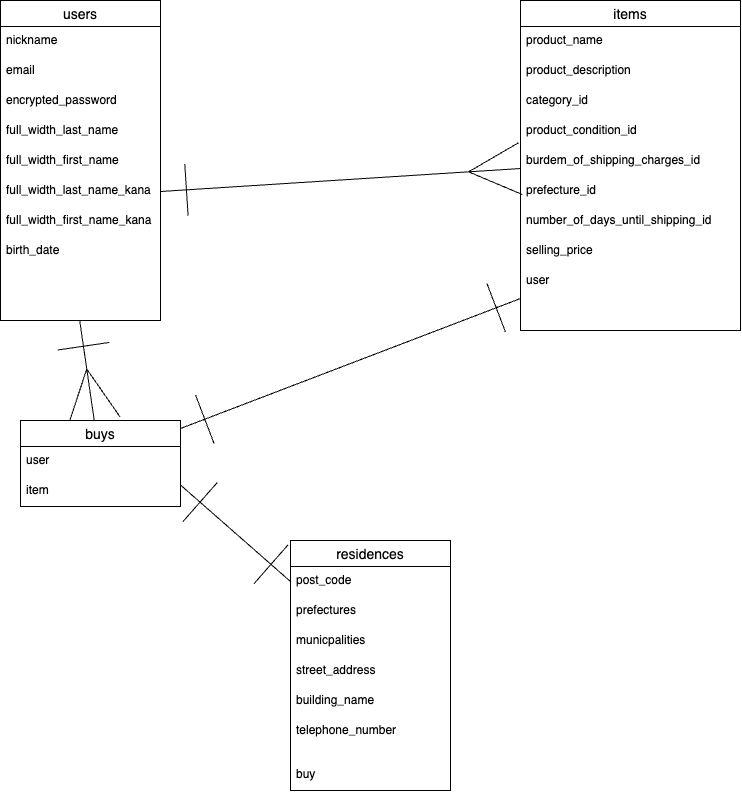

The diagram above was exported from draw.io. Its source (the exported page's mxGraphModel, read from the mxfile embedded in the PNG):
<mxGraphModel dx="515" dy="555" grid="1" gridSize="10" guides="1" tooltips="1" connect="1" arrows="1" fold="1" page="1" pageScale="1" pageWidth="827" pageHeight="1169" math="0" shadow="0">
  <root>
    <mxCell id="0" />
    <mxCell id="1" parent="0" />
    <mxCell id="2" value="users" style="swimlane;fontStyle=0;childLayout=stackLayout;horizontal=1;startSize=26;horizontalStack=0;resizeParent=1;resizeParentMax=0;resizeLast=0;collapsible=1;marginBottom=0;align=center;fontSize=14;" vertex="1" parent="1">
      <mxGeometry x="20" y="120" width="160" height="320" as="geometry" />
    </mxCell>
    <mxCell id="3" value="nickname" style="text;strokeColor=none;fillColor=none;spacingLeft=4;spacingRight=4;overflow=hidden;rotatable=0;points=[[0,0.5],[1,0.5]];portConstraint=eastwest;fontSize=12;" vertex="1" parent="2">
      <mxGeometry y="26" width="160" height="30" as="geometry" />
    </mxCell>
    <mxCell id="4" value="email" style="text;strokeColor=none;fillColor=none;spacingLeft=4;spacingRight=4;overflow=hidden;rotatable=0;points=[[0,0.5],[1,0.5]];portConstraint=eastwest;fontSize=12;" vertex="1" parent="2">
      <mxGeometry y="56" width="160" height="30" as="geometry" />
    </mxCell>
    <mxCell id="19" value="encrypted_password" style="text;strokeColor=none;fillColor=none;spacingLeft=4;spacingRight=4;overflow=hidden;rotatable=0;points=[[0,0.5],[1,0.5]];portConstraint=eastwest;fontSize=12;" vertex="1" parent="2">
      <mxGeometry y="86" width="160" height="30" as="geometry" />
    </mxCell>
    <mxCell id="21" value="full_width_last_name" style="text;strokeColor=none;fillColor=none;spacingLeft=4;spacingRight=4;overflow=hidden;rotatable=0;points=[[0,0.5],[1,0.5]];portConstraint=eastwest;fontSize=12;" vertex="1" parent="2">
      <mxGeometry y="116" width="160" height="30" as="geometry" />
    </mxCell>
    <mxCell id="67" value="full_width_first_name" style="text;strokeColor=none;fillColor=none;spacingLeft=4;spacingRight=4;overflow=hidden;rotatable=0;points=[[0,0.5],[1,0.5]];portConstraint=eastwest;fontSize=12;" vertex="1" parent="2">
      <mxGeometry y="146" width="160" height="30" as="geometry" />
    </mxCell>
    <mxCell id="22" value="full_width_last_name_kana" style="text;strokeColor=none;fillColor=none;spacingLeft=4;spacingRight=4;overflow=hidden;rotatable=0;points=[[0,0.5],[1,0.5]];portConstraint=eastwest;fontSize=12;" vertex="1" parent="2">
      <mxGeometry y="176" width="160" height="30" as="geometry" />
    </mxCell>
    <mxCell id="69" value="full_width_first_name_kana" style="text;strokeColor=none;fillColor=none;spacingLeft=4;spacingRight=4;overflow=hidden;rotatable=0;points=[[0,0.5],[1,0.5]];portConstraint=eastwest;fontSize=12;" vertex="1" parent="2">
      <mxGeometry y="206" width="160" height="30" as="geometry" />
    </mxCell>
    <mxCell id="5" value="birth_date" style="text;strokeColor=none;fillColor=none;spacingLeft=4;spacingRight=4;overflow=hidden;rotatable=0;points=[[0,0.5],[1,0.5]];portConstraint=eastwest;fontSize=12;" vertex="1" parent="2">
      <mxGeometry y="236" width="160" height="84" as="geometry" />
    </mxCell>
    <mxCell id="23" value="items" style="swimlane;fontStyle=0;childLayout=stackLayout;horizontal=1;startSize=26;horizontalStack=0;resizeParent=1;resizeParentMax=0;resizeLast=0;collapsible=1;marginBottom=0;align=center;fontSize=14;" vertex="1" parent="1">
      <mxGeometry x="540" y="120" width="220" height="330" as="geometry" />
    </mxCell>
    <mxCell id="25" value="product_name" style="text;strokeColor=none;fillColor=none;spacingLeft=4;spacingRight=4;overflow=hidden;rotatable=0;points=[[0,0.5],[1,0.5]];portConstraint=eastwest;fontSize=12;" vertex="1" parent="23">
      <mxGeometry y="26" width="220" height="30" as="geometry" />
    </mxCell>
    <mxCell id="37" value="product_description" style="text;strokeColor=none;fillColor=none;spacingLeft=4;spacingRight=4;overflow=hidden;rotatable=0;points=[[0,0.5],[1,0.5]];portConstraint=eastwest;fontSize=12;" vertex="1" parent="23">
      <mxGeometry y="56" width="220" height="30" as="geometry" />
    </mxCell>
    <mxCell id="27" value="category_id" style="text;strokeColor=none;fillColor=none;spacingLeft=4;spacingRight=4;overflow=hidden;rotatable=0;points=[[0,0.5],[1,0.5]];portConstraint=eastwest;fontSize=12;" vertex="1" parent="23">
      <mxGeometry y="86" width="220" height="30" as="geometry" />
    </mxCell>
    <mxCell id="28" value="product_condition_id" style="text;strokeColor=none;fillColor=none;spacingLeft=4;spacingRight=4;overflow=hidden;rotatable=0;points=[[0,0.5],[1,0.5]];portConstraint=eastwest;fontSize=12;" vertex="1" parent="23">
      <mxGeometry y="116" width="220" height="30" as="geometry" />
    </mxCell>
    <mxCell id="29" value="burdem_of_shipping_charges_id" style="text;strokeColor=none;fillColor=none;spacingLeft=4;spacingRight=4;overflow=hidden;rotatable=0;points=[[0,0.5],[1,0.5]];portConstraint=eastwest;fontSize=12;" vertex="1" parent="23">
      <mxGeometry y="146" width="220" height="30" as="geometry" />
    </mxCell>
    <mxCell id="30" value="prefecture_id" style="text;strokeColor=none;fillColor=none;spacingLeft=4;spacingRight=4;overflow=hidden;rotatable=0;points=[[0,0.5],[1,0.5]];portConstraint=eastwest;fontSize=12;" vertex="1" parent="23">
      <mxGeometry y="176" width="220" height="30" as="geometry" />
    </mxCell>
    <mxCell id="42" value="number_of_days_until_shipping_id" style="text;strokeColor=none;fillColor=none;spacingLeft=4;spacingRight=4;overflow=hidden;rotatable=0;points=[[0,0.5],[1,0.5]];portConstraint=eastwest;fontSize=12;" vertex="1" parent="23">
      <mxGeometry y="206" width="220" height="30" as="geometry" />
    </mxCell>
    <mxCell id="96" value="selling_price" style="text;strokeColor=none;fillColor=none;spacingLeft=4;spacingRight=4;overflow=hidden;rotatable=0;points=[[0,0.5],[1,0.5]];portConstraint=eastwest;fontSize=12;sketch=0;" vertex="1" parent="23">
      <mxGeometry y="236" width="220" height="30" as="geometry" />
    </mxCell>
    <mxCell id="31" value="user" style="text;strokeColor=none;fillColor=none;spacingLeft=4;spacingRight=4;overflow=hidden;rotatable=0;points=[[0,0.5],[1,0.5]];portConstraint=eastwest;fontSize=12;" vertex="1" parent="23">
      <mxGeometry y="266" width="220" height="64" as="geometry" />
    </mxCell>
    <mxCell id="33" style="edgeStyle=none;html=1;endArrow=ERmany;endFill=0;startArrow=ERone;startFill=0;exitX=1;exitY=0.5;exitDx=0;exitDy=0;jumpSize=15;startSize=50;endSize=50;" edge="1" parent="1" source="22" target="29">
      <mxGeometry relative="1" as="geometry">
        <mxPoint x="210" y="311" as="sourcePoint" />
      </mxGeometry>
    </mxCell>
    <mxCell id="56" style="edgeStyle=none;html=1;exitX=1;exitY=0.75;exitDx=0;exitDy=0;entryX=0;entryY=0.5;entryDx=0;entryDy=0;endArrow=ERone;endFill=0;startArrow=ERone;startFill=0;endSize=50;startSize=50;" edge="1" parent="1" source="43" target="48">
      <mxGeometry relative="1" as="geometry" />
    </mxCell>
    <mxCell id="83" style="edgeStyle=none;jumpSize=15;html=1;startArrow=ERmany;startFill=0;endArrow=ERone;endFill=0;startSize=50;endSize=50;entryX=0.495;entryY=1;entryDx=0;entryDy=0;entryPerimeter=0;" edge="1" parent="1" source="43" target="5">
      <mxGeometry relative="1" as="geometry">
        <mxPoint x="100" y="460" as="targetPoint" />
      </mxGeometry>
    </mxCell>
    <mxCell id="43" value="buys" style="swimlane;fontStyle=0;childLayout=stackLayout;horizontal=1;startSize=26;horizontalStack=0;resizeParent=1;resizeParentMax=0;resizeLast=0;collapsible=1;marginBottom=0;align=center;fontSize=14;" vertex="1" parent="1">
      <mxGeometry x="40" y="540" width="160" height="86" as="geometry" />
    </mxCell>
    <mxCell id="90" value="user" style="text;strokeColor=none;fillColor=none;spacingLeft=4;spacingRight=4;overflow=hidden;rotatable=0;points=[[0,0.5],[1,0.5]];portConstraint=eastwest;fontSize=12;sketch=0;" vertex="1" parent="43">
      <mxGeometry y="26" width="160" height="30" as="geometry" />
    </mxCell>
    <mxCell id="91" value="item" style="text;strokeColor=none;fillColor=none;spacingLeft=4;spacingRight=4;overflow=hidden;rotatable=0;points=[[0,0.5],[1,0.5]];portConstraint=eastwest;fontSize=12;sketch=0;" vertex="1" parent="43">
      <mxGeometry y="56" width="160" height="30" as="geometry" />
    </mxCell>
    <mxCell id="47" value="residences" style="swimlane;fontStyle=0;childLayout=stackLayout;horizontal=1;startSize=26;horizontalStack=0;resizeParent=1;resizeParentMax=0;resizeLast=0;collapsible=1;marginBottom=0;align=center;fontSize=14;" vertex="1" parent="1">
      <mxGeometry x="310" y="660" width="160" height="250" as="geometry" />
    </mxCell>
    <mxCell id="48" value="post_code" style="text;strokeColor=none;fillColor=none;spacingLeft=4;spacingRight=4;overflow=hidden;rotatable=0;points=[[0,0.5],[1,0.5]];portConstraint=eastwest;fontSize=12;" vertex="1" parent="47">
      <mxGeometry y="26" width="160" height="30" as="geometry" />
    </mxCell>
    <mxCell id="49" value="prefectures" style="text;strokeColor=none;fillColor=none;spacingLeft=4;spacingRight=4;overflow=hidden;rotatable=0;points=[[0,0.5],[1,0.5]];portConstraint=eastwest;fontSize=12;" vertex="1" parent="47">
      <mxGeometry y="56" width="160" height="30" as="geometry" />
    </mxCell>
    <mxCell id="51" value="municpalities" style="text;strokeColor=none;fillColor=none;spacingLeft=4;spacingRight=4;overflow=hidden;rotatable=0;points=[[0,0.5],[1,0.5]];portConstraint=eastwest;fontSize=12;" vertex="1" parent="47">
      <mxGeometry y="86" width="160" height="30" as="geometry" />
    </mxCell>
    <mxCell id="52" value="street_address" style="text;strokeColor=none;fillColor=none;spacingLeft=4;spacingRight=4;overflow=hidden;rotatable=0;points=[[0,0.5],[1,0.5]];portConstraint=eastwest;fontSize=12;" vertex="1" parent="47">
      <mxGeometry y="116" width="160" height="30" as="geometry" />
    </mxCell>
    <mxCell id="53" value="building_name" style="text;strokeColor=none;fillColor=none;spacingLeft=4;spacingRight=4;overflow=hidden;rotatable=0;points=[[0,0.5],[1,0.5]];portConstraint=eastwest;fontSize=12;" vertex="1" parent="47">
      <mxGeometry y="146" width="160" height="30" as="geometry" />
    </mxCell>
    <mxCell id="50" value="telephone_number" style="text;strokeColor=none;fillColor=none;spacingLeft=4;spacingRight=4;overflow=hidden;rotatable=0;points=[[0,0.5],[1,0.5]];portConstraint=eastwest;fontSize=12;" vertex="1" parent="47">
      <mxGeometry y="176" width="160" height="44" as="geometry" />
    </mxCell>
    <mxCell id="92" value="buy" style="text;strokeColor=none;fillColor=none;spacingLeft=4;spacingRight=4;overflow=hidden;rotatable=0;points=[[0,0.5],[1,0.5]];portConstraint=eastwest;fontSize=12;sketch=0;" vertex="1" parent="47">
      <mxGeometry y="220" width="160" height="30" as="geometry" />
    </mxCell>
    <mxCell id="54" style="edgeStyle=none;html=1;exitX=0;exitY=0.5;exitDx=0;exitDy=0;endArrow=ERone;endFill=0;startArrow=ERone;startFill=0;endSize=50;startSize=50;" edge="1" parent="1" source="31">
      <mxGeometry relative="1" as="geometry">
        <mxPoint x="200" y="548" as="targetPoint" />
      </mxGeometry>
    </mxCell>
  </root>
</mxGraphModel>